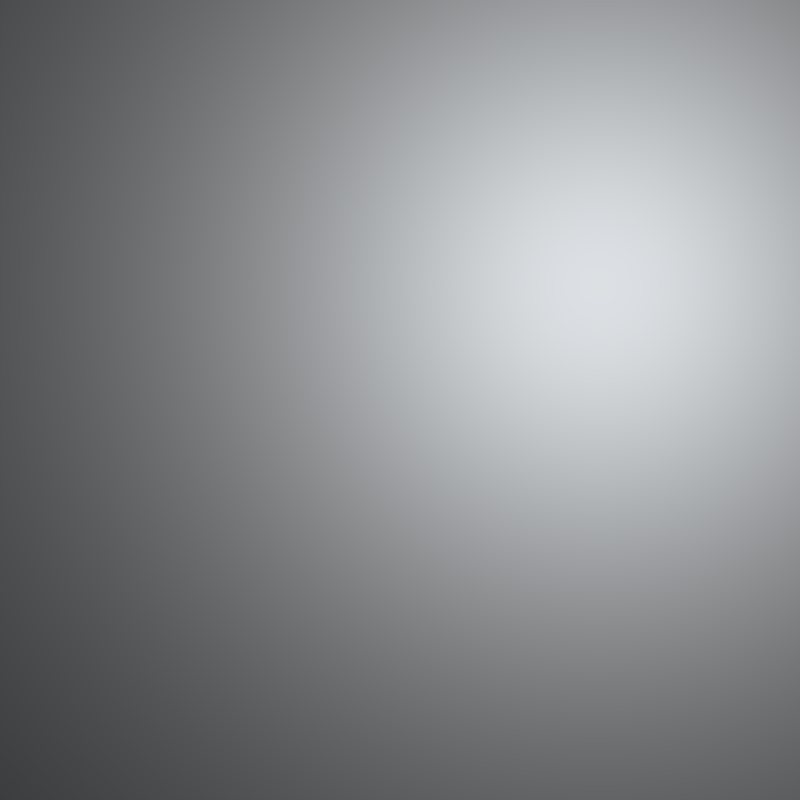 # Source: semaphore.blend  (saved by Blender 2.79.0; exported with 4.5.12 LTS)
import bpy
from mathutils import Matrix  # noqa: F401  (used for matrix-valued properties, if any)

bpy.ops.wm.read_factory_settings(use_empty=True)
scene = bpy.context.scene
scene.name = 'Labomedia'

# ---- collections
col_collection_1_001 = bpy.data.collections.new('Collection 1.001'); scene.collection.children.link(col_collection_1_001)

# ---- materials (node trees are filled in below, after node groups)
mat_material = bpy.data.materials.new('Material')
mat_material.alpha_threshold = 0.0
mat_material.use_transparent_shadow = False
mat_material.preview_render_type = 'CUBE'
mat_material.diffuse_color = (0.4977, 0.5138, 0.5322, 1.0)
mat_material.roughness = 0.5
mat_material.line_color = (0.0, 0.0, 0.0, 1.0)

# ---- material node trees

# ---- world
world_world = bpy.data.worlds.new('World'); scene.world = world_world
world_world.color = (0.0, 0.0, 0.0)
world_world.use_sun_shadow = False
world_world.sun_shadow_jitter_overblur = 0.0
world_world.cycles.sampling_method = 'NONE'
world_world.cycles.sample_map_resolution = 256

# ---- cameras
cam_camera = bpy.data.cameras.new('Camera')
cam_camera.clip_end = 100.0
cam_camera.lens = 35.0
cam_camera.sensor_width = 32.0
cam_camera.sensor_height = 18.0
cam_camera.ortho_scale = 7.314
cam_camera.dof.focus_distance = 0.0
cam_camera.dof.aperture_fstop = 128.0

# ---- lights
light_lamp = bpy.data.lights.new('Lamp', 'POINT')
light_lamp.transmission_factor = 0.0
light_lamp.cutoff_distance = 30.0
light_lamp.energy = 200.0
light_lamp.shadow_buffer_clip_start = 1.001
light_lamp.shadow_soft_size = 0.1
light_lamp.shadow_maximum_resolution = 0.006
light_lamp.use_absolute_resolution = True
light_lamp.cycles.use_multiple_importance_sampling = False

# ---- meshes
me_cube = bpy.data.meshes.new('Cube')
me_cube.from_pydata([(2.215, 2.215, -2.215), (2.215, -2.215, -2.215), (-2.215, -2.215, -2.215), (-2.215, 2.215, -2.215), (2.215, 2.215, 2.215), (2.215, -2.215, 2.215), (-2.215, -2.215, 2.215), (-2.215, 2.215, 2.215)], [], [(0, 1, 2, 3), (4, 7, 6, 5), (0, 4, 5, 1), (1, 5, 6, 2), (2, 6, 7, 3), (4, 0, 3, 7)])
_uv = me_cube.uv_layers.new(name='UVMap')
_uv.uv.foreach_set('vector', [0.0, 0.0, 0.0, -1.0, -1.0, -1.0, -1.0, 2.384e-07, 2.384e-07, 1.0, -1.0, 1.0, -1.0, 1.788e-07, -3.576e-07, -2.98e-07, 0.0, 0.0, -2.384e-07, 1.0, -1.0, 1.0, -1.0, 0.0, 0.9977, 0.002254, 0.9977, 0.9977, 0.002254, 0.9977, 0.002254, 0.002254, 8.941e-08, 0.0, 1.788e-07, 1.0, 1.0, 1.0, 1.0, 0.0, 2.384e-07, 0.0, 0.0, -1.0, -1.0, -1.0, -1.0, 0.0])
me_cube.materials.append(mat_material)
me_cube.use_remesh_preserve_volume = False
me_cube.use_remesh_preserve_attributes = False
me_cube.use_mirror_vertex_groups = False
me_cube.update()

# ---- objects
ob_cube = bpy.data.objects.new('Cube', me_cube)
ob_lamp = bpy.data.objects.new('Lamp', light_lamp)
ob_camera = bpy.data.objects.new('Camera', cam_camera)

# ---- transforms, parenting, visibility, modifiers, constraints
ob_cube.location = (0.0, 0.0, 0.0)
ob_cube.rotation_euler = (1.571, 2.22e-16, 2.22e-16)
ob_cube.lock_rotations_4d = False
ob_cube.empty_display_type = 'ARROWS'
ob_cube.lineart.crease_threshold = 0.0
ob_lamp.location = (1.083, -4.085, 0.6264)
ob_lamp.rotation_euler = (0.6503, 0.05522, 1.866)
ob_lamp.lock_rotations_4d = False
ob_lamp.empty_display_type = 'ARROWS'
ob_lamp.color = (0.0, 0.0, 0.0, 0.0)
ob_lamp.lineart.crease_threshold = 0.0
ob_camera.location = (0.0, -7.0, 0.0)
ob_camera.rotation_euler = (1.571, 2.22e-16, 2.22e-16)
ob_camera.lock_rotations_4d = False
ob_camera.empty_display_type = 'ARROWS'
ob_camera.color = (0.0, 0.0, 0.0, 0.0)
ob_camera.display_type = 'WIRE'
ob_camera.lineart.crease_threshold = 0.0

# ---- collection membership
col_collection_1_001.objects.link(ob_cube)
col_collection_1_001.objects.link(ob_lamp)
col_collection_1_001.objects.link(ob_camera)

# ---- scene / render settings (as saved in the file)
scene.camera = ob_camera
scene.frame_start = 1; scene.frame_end = 250; scene.frame_set(17)
scene.render.engine = 'BLENDER_EEVEE_NEXT'
scene.render.resolution_x = 800
scene.render.resolution_y = 800
scene.render.resolution_percentage = 50
scene.render.fps = 25
scene.render.dither_intensity = 0.0
scene.cycles.use_denoising = False
scene.cycles.samples = 10
scene.cycles.sampling_pattern = 'TABULATED_SOBOL'
scene.cycles.light_sampling_threshold = 0.0
scene.cycles.use_adaptive_sampling = False
scene.cycles.use_light_tree = False
scene.cycles.blur_glossy = 0.0
scene.cycles.pixel_filter_type = 'GAUSSIAN'
scene.cycles.sample_clamp_indirect = 0.0
scene.view_settings.view_transform = 'Standard'
bpy.context.view_layer.update()
